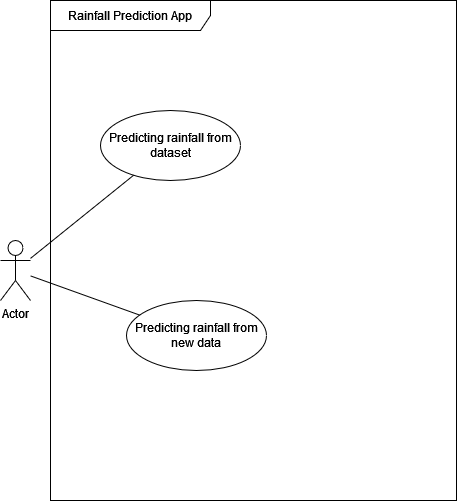

The diagram above was exported from draw.io. Its source (the exported page's mxGraphModel, read from the mxfile embedded in the PNG):
<mxGraphModel dx="954" dy="640" grid="1" gridSize="10" guides="1" tooltips="1" connect="1" arrows="1" fold="1" page="1" pageScale="1" pageWidth="827" pageHeight="1169" math="0" shadow="0">
  <root>
    <mxCell id="0" />
    <mxCell id="1" parent="0" />
    <mxCell id="1ZxsCqGfdmBT3u2W8es9-2" value="Rainfall Prediction App" style="shape=umlFrame;whiteSpace=wrap;html=1;pointerEvents=0;recursiveResize=0;container=1;collapsible=0;width=160;" parent="1" vertex="1">
      <mxGeometry x="74" y="150" width="406" height="500" as="geometry" />
    </mxCell>
    <mxCell id="1ZxsCqGfdmBT3u2W8es9-4" value="Predicting rainfall from dataset" style="ellipse;whiteSpace=wrap;html=1;" parent="1ZxsCqGfdmBT3u2W8es9-2" vertex="1">
      <mxGeometry x="50" y="110" width="140" height="70" as="geometry" />
    </mxCell>
    <mxCell id="1ZxsCqGfdmBT3u2W8es9-14" value="Predicting rainfall from new data" style="ellipse;whiteSpace=wrap;html=1;" parent="1ZxsCqGfdmBT3u2W8es9-2" vertex="1">
      <mxGeometry x="76" y="300" width="140" height="70" as="geometry" />
    </mxCell>
    <mxCell id="1ZxsCqGfdmBT3u2W8es9-7" style="rounded=0;orthogonalLoop=1;jettySize=auto;html=1;strokeColor=default;endArrow=none;endFill=0;" parent="1" source="1ZxsCqGfdmBT3u2W8es9-3" target="1ZxsCqGfdmBT3u2W8es9-4" edge="1">
      <mxGeometry relative="1" as="geometry" />
    </mxCell>
    <mxCell id="1ZxsCqGfdmBT3u2W8es9-15" style="rounded=0;orthogonalLoop=1;jettySize=auto;html=1;endArrow=none;endFill=0;" parent="1" source="1ZxsCqGfdmBT3u2W8es9-3" target="1ZxsCqGfdmBT3u2W8es9-14" edge="1">
      <mxGeometry relative="1" as="geometry" />
    </mxCell>
    <mxCell id="1ZxsCqGfdmBT3u2W8es9-3" value="Actor" style="shape=umlActor;verticalLabelPosition=bottom;verticalAlign=top;html=1;" parent="1" vertex="1">
      <mxGeometry x="24" y="390" width="30" height="60" as="geometry" />
    </mxCell>
  </root>
</mxGraphModel>